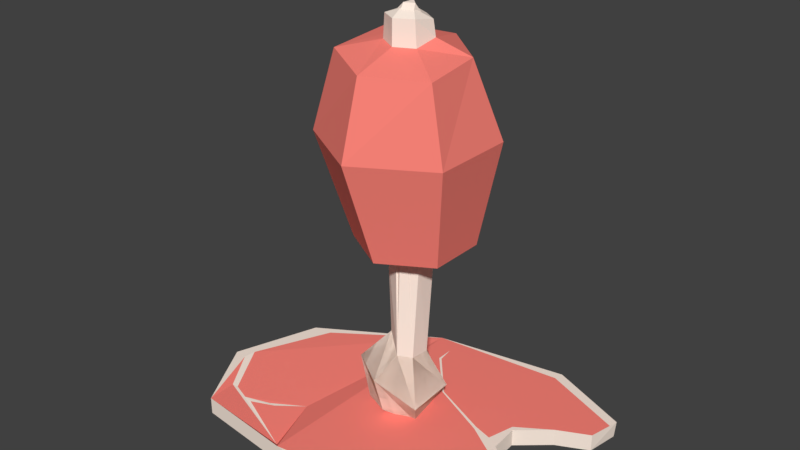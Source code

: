# Source: food.blend  (saved by Blender 2.79.0; exported with 4.5.12 LTS)
import bpy
from mathutils import Matrix  # noqa: F401  (used for matrix-valued properties, if any)

bpy.ops.wm.read_factory_settings(use_empty=True)
scene = bpy.context.scene
scene.name = 'Scene'

# ---- collections
col_collection_1 = bpy.data.collections.new('Collection 1'); scene.collection.children.link(col_collection_1)

# ---- materials (node trees are filled in below, after node groups)
mat_white = bpy.data.materials.new('white')
mat_white.alpha_threshold = 0.0
mat_white.use_transparent_shadow = False
mat_white.diffuse_color = (1.0, 0.8554, 0.7498, 1.0)
mat_white.roughness = 0.5
mat_pink = bpy.data.materials.new('pink')
mat_pink.alpha_threshold = 0.0
mat_pink.use_transparent_shadow = False
mat_pink.diffuse_color = (1.0, 0.2366, 0.195, 1.0)
mat_pink.roughness = 0.5
mat_bbq = bpy.data.materials.new('bbq')
mat_bbq.alpha_threshold = 0.0
mat_bbq.use_transparent_shadow = False
mat_bbq.diffuse_color = (0.1107, 0.03066, 0.026, 1.0)
mat_bbq.roughness = 0.5
mat_white_001 = bpy.data.materials.new('white.001')
mat_white_001.alpha_threshold = 0.0
mat_white_001.use_transparent_shadow = False
mat_white_001.diffuse_color = (1.0, 0.8554, 0.7498, 1.0)
mat_white_001.roughness = 0.5
mat_pink_001 = bpy.data.materials.new('pink.001')
mat_pink_001.alpha_threshold = 0.0
mat_pink_001.use_transparent_shadow = False
mat_pink_001.diffuse_color = (1.0, 0.2366, 0.195, 1.0)
mat_pink_001.roughness = 0.5
mat_bbq_001 = bpy.data.materials.new('bbq.001')
mat_bbq_001.alpha_threshold = 0.0
mat_bbq_001.use_transparent_shadow = False
mat_bbq_001.diffuse_color = (0.1107, 0.03066, 0.026, 1.0)
mat_bbq_001.roughness = 0.5

# ---- material node trees

# ---- world
world_world = bpy.data.worlds.new('World'); scene.world = world_world
world_world.color = (0.05088, 0.05088, 0.05088)
world_world.use_sun_shadow = False
world_world.sun_shadow_jitter_overblur = 0.0
world_world.cycles.sampling_method = 'MANUAL'

# ---- meshes
me_cylinder_001 = bpy.data.meshes.new('Cylinder.001')
me_cylinder_001.from_pydata([(0.001074, 0.0215, 0.01614), (0.01287, 0.008297, 0.01414), (0.01412, -0.008825, 0.009456), (-0.001958, -0.01734, 0.01456), (-0.01574, -0.01214, 0.01526), (-0.01129, 0.006566, 0.01266), (0.002005, 0.01377, 0.1058), (0.01241, 0.00768, 0.1058), (0.01241, -0.004491, 0.1058), (0.002005, -0.01058, 0.1058), (-0.008398, -0.004491, 0.1058), (-0.008398, 0.00768, 0.1058), (0.003744, 0.03497, 0.1142), (0.0316, 0.01867, 0.1142), (0.0316, -0.01392, 0.1142), (0.003744, -0.03022, 0.1142), (-0.02411, -0.01392, 0.1142), (-0.02411, 0.01867, 0.1142), (0.01216, 0.003042, 0.04901), (0.0117, -0.00823, 0.04978), (0.00555, -0.01398, 0.05176), (-0.005983, -0.004947, 0.05834), (-0.007605, 0.006449, 0.05005), (0.003051, 0.01123, 0.04851), (0.009088, -0.000473, 0.002424), (0.02335, 0.00692, 0.02962), (0.02087, -0.01716, 0.02488), (0.0001649, -0.02681, 0.03984), (-0.02154, -0.01263, 0.03999), (-0.01626, 0.009951, 0.03768), (0.003096, 0.01791, 0.03327), (0.00333, 0.01097, 0.2328), (0.01204, 0.005217, 0.2328), (0.01147, -0.00779, 0.2354), (0.0022, -0.01321, 0.2354), (-0.007068, -0.00779, 0.2354), (-0.007172, 0.004975, 0.2324), (0.002395, 0.0359, 0.2165), (0.03015, 0.01271, 0.2159), (0.033, -0.0221, 0.2135), (0.001713, -0.03751, 0.214), (-0.02775, -0.02096, 0.2173), (-0.02553, 0.01876, 0.221), (0.001662, 0.01259, 0.2225), (0.01434, 0.004232, 0.2246), (0.01234, -0.007702, 0.2215), (0.002318, -0.01354, 0.2218), (-0.008154, -0.007659, 0.2223), (-0.009613, 0.005457, 0.2234), (0.001077, 0.04737, 0.1728), (0.0422, 0.02332, 0.1728), (-0.04004, 0.02332, 0.1728), (-0.04004, -0.02479, 0.1728), (0.001077, -0.04885, 0.1728), (0.0422, -0.02479, 0.1728), (0.0006141, 0.002605, 0.2385), (0.001394, -0.006467, 0.2386), (0.006919, -0.003005, 0.2386), (-0.00501, 0.005069, 0.006535), (-0.004538, -0.006482, 0.006844), (0.003606, 0.01174, 0.008524)], [], [(0, 1, 24, 60), (22, 11, 6, 23), (21, 10, 11, 22), (20, 9, 10, 21), (19, 8, 9, 20), (18, 7, 8, 19), (23, 6, 7, 18), (11, 17, 12, 6), (10, 16, 17, 11), (9, 15, 16, 10), (8, 14, 15, 9), (7, 13, 14, 8), (6, 12, 13, 7), (30, 23, 18, 25), (25, 18, 19, 26), (26, 19, 20, 27), (27, 20, 21, 28), (28, 21, 22, 29), (29, 22, 23, 30), (5, 29, 30, 0), (4, 59, 24, 3), (3, 24, 2), (5, 58, 59, 4), (2, 24, 1), (4, 28, 29, 5), (3, 27, 28, 4), (2, 26, 27, 3), (1, 25, 26, 2), (0, 30, 25, 1), (24, 58, 60), (50, 49, 37, 38), (49, 51, 42, 37), (52, 53, 40, 41), (54, 50, 38, 39), (51, 52, 41, 42), (53, 54, 39, 40), (43, 31, 32, 44), (44, 32, 33, 45), (45, 33, 34, 46), (46, 34, 35, 47), (32, 57, 33), (47, 35, 36, 48), (48, 36, 31, 43), (42, 48, 43, 37), (41, 47, 48, 42), (40, 46, 47, 41), (39, 45, 46, 40), (38, 44, 45, 39), (37, 43, 44, 38), (15, 14, 54, 53), (17, 16, 52, 51), (14, 13, 50, 54), (16, 15, 53, 52), (12, 17, 51, 49), (13, 12, 49, 50), (34, 56, 35), (36, 55, 31), (33, 57, 56, 34), (35, 56, 55, 36), (57, 32, 31, 55), (56, 57, 55), (59, 58, 24), (60, 58, 5, 0)])
me_cylinder_001.polygons.foreach_set('material_index', [0, 0, 0, 0, 0, 0, 0, 1, 1, 1, 1, 1, 1, 0, 0, 0, 0, 0, 0, 0, 0, 0, 0, 0, 0, 0, 0, 0, 0, 0, 1, 1, 1, 1, 1, 1, 0, 0, 0, 0, 0, 0, 0, 1, 1, 1, 1, 1, 1, 1, 1, 1, 1, 1, 1, 0, 0, 0, 0, 0, 0, 0, 0])
me_cylinder_001.materials.append(mat_white)
me_cylinder_001.materials.append(mat_pink)
me_cylinder_001.materials.append(mat_bbq)
me_cylinder_001.use_remesh_preserve_volume = False
me_cylinder_001.use_remesh_preserve_attributes = False
me_cylinder_001.use_mirror_vertex_groups = False
me_cylinder_001.update()
me_cylinder = bpy.data.meshes.new('Cylinder')
me_cylinder.from_pydata([(0.09897, 0.03882, -0.0005834), (0.09897, 0.03882, 0.009529), (0.081, 0.03009, -0.0005834), (0.081, 0.03009, 0.009529), (0.08543, -0.01708, -0.0005834), (0.08543, -0.01708, 0.009529), (0.063, -0.06681, -0.0005834), (0.063, -0.06681, 0.009529), (0.00787, -0.0787, -0.0005834), (0.00787, -0.0787, 0.009529), (0.0561, 0.0766, -0.0005834), (0.0561, 0.0766, 0.009529), (0.06371, 0.01523, -0.0005834), (0.06371, 0.01523, 0.009529), (-0.08297, -0.06912, 0.009529), (-0.08297, -0.06912, -0.0005834), (0.0874, -0.03959, -0.0005834), (0.0874, -0.03959, 0.009529), (0.06469, -0.001927, -0.0005834), (0.06469, -0.001927, 0.009529), (-0.08871, 0.02191, 0.009529), (-0.08871, 0.02191, -0.0005834), (-0.02131, 0.06295, 0.009529), (-0.02131, 0.06295, -0.0005834), (-0.1062, -0.02777, 0.009529), (-0.1062, -0.02777, -0.0005834), (0.1032, 0.0573, 0.009529), (0.1022, 0.05751, -0.0005834), (0.102, 0.05212, 0.009529), (0.05489, 0.07107, 0.009529), (-0.07785, 0.02362, 0.009529), (-0.09814, -0.02108, 0.009529), (-0.08201, -0.04999, 0.007453), (-0.03021, -0.06979, 0.003967), (-0.08541, -0.05056, 0.007779), (-0.09897, -0.02821, 0.009529), (-0.02402, -0.07534, 0.009529), (0.03734, -0.06688, 0.009529), (0.06558, -0.05838, 0.009529), (0.08122, -0.03507, 0.009529), (0.08012, -0.01807, 0.009529), (0.04688, 0.003277, 0.009529), (0.01312, 0.01887, 0.009529), (-0.009104, 0.04444, 0.009529), (-0.009119, 0.0546, 0.009529), (-0.007647, 0.04474, 0.009529), (0.01387, 0.01942, 0.009529), (0.04665, 0.005218, 0.009529), (0.0576, 0.00201, 0.009529), (0.06195, 0.01767, 0.009529), (-0.07211, -0.05342, 0.00681), (-0.06687, -0.05417, 0.006562), (-0.05769, -0.04811, 0.006197), (-0.03962, -0.03688, 0.006011), (-0.05407, -0.04813, 0.006192)], [], [(0, 1, 3, 2), (2, 3, 13, 12), (4, 5, 17, 16), (6, 7, 9, 8), (3, 49, 48, 47, 46, 45, 44, 43, 42, 41, 40, 39, 38, 37, 36, 9, 7, 17, 5, 19, 13), (8, 9, 36, 14, 15), (10, 11, 26, 27), (0, 2, 12, 18, 4, 16, 6, 8, 15, 25, 21, 23, 10, 27), (12, 13, 19, 18), (15, 14, 24, 25), (16, 17, 7, 6), (18, 19, 5, 4), (21, 20, 22, 23), (23, 22, 11, 10), (25, 24, 20, 21), (27, 26, 28, 1, 0), (22, 29, 28, 26, 11), (14, 35, 34, 33, 51, 50, 32, 31, 30, 22, 20, 24), (36, 37, 38, 39, 40, 41, 42, 43, 44, 45, 46, 47, 48, 49, 3, 1, 28, 29, 22, 30, 31, 32, 50, 52, 53, 54, 51, 33, 34, 35, 14), (51, 54, 53, 52, 50)])
me_cylinder.polygons.foreach_set('material_index', [0, 0, 0, 0, 0, 0, 0, 0, 0, 0, 0, 0, 0, 0, 0, 0, 0, 0, 2, 0])
me_cylinder.materials.append(mat_white)
me_cylinder.materials.append(mat_bbq)
me_cylinder.materials.append(mat_pink)
me_cylinder.use_remesh_preserve_volume = False
me_cylinder.use_remesh_preserve_attributes = False
me_cylinder.use_mirror_vertex_groups = False
me_cylinder.update()
me_cylinder_002 = bpy.data.meshes.new('Cylinder.002')
me_cylinder_002.from_pydata([(0.001074, 0.0215, 0.01614), (0.01287, 0.008297, 0.01414), (0.01412, -0.008825, 0.009456), (-0.001958, -0.01734, 0.01456), (-0.01574, -0.01214, 0.01526), (-0.01129, 0.006566, 0.01266), (0.001967, 0.01175, 0.1634), (0.008928, 0.01031, 0.1486), (0.008216, 0.001125, 0.149), (0.003694, -0.007358, 0.1563), (-0.006265, -0.002334, 0.1594), (-0.006887, 0.004177, 0.1672), (0.01216, 0.003042, 0.04901), (0.0117, -0.00823, 0.04978), (0.00555, -0.01398, 0.05176), (-0.005983, -0.004947, 0.05834), (-0.007605, 0.006449, 0.05005), (0.003051, 0.01123, 0.04851), (0.009088, -0.000473, 0.002424), (0.02335, 0.00692, 0.02962), (0.02087, -0.01716, 0.02488), (0.0001649, -0.02681, 0.03984), (-0.02154, -0.01263, 0.03999), (-0.01626, 0.009951, 0.03768), (0.003096, 0.01791, 0.03327), (0.003077, 0.006379, 0.2338), (0.008607, 0.002726, 0.2338), (0.008246, -0.005536, 0.2355), (0.002359, -0.00898, 0.2355), (-0.003528, -0.005536, 0.2355), (-0.003594, 0.002572, 0.2336), (0.001864, 0.006908, 0.1986), (0.00928, 0.002018, 0.1998), (0.008112, -0.004965, 0.198), (0.002247, -0.008382, 0.1982), (-0.00388, -0.00494, 0.1985), (-0.004734, 0.002735, 0.1991), (0.003368, 0.001067, 0.2415), (0.001847, -0.004695, 0.2411), (0.007189, -0.002497, 0.2411), (-0.00501, 0.005069, 0.006535), (-0.004538, -0.006482, 0.006844), (0.003606, 0.01174, 0.008524)], [], [(0, 1, 18, 42), (16, 11, 6, 17), (15, 10, 11, 16), (14, 9, 10, 15), (13, 8, 9, 14), (12, 7, 8, 13), (17, 6, 7, 12), (24, 17, 12, 19), (19, 12, 13, 20), (20, 13, 14, 21), (21, 14, 15, 22), (22, 15, 16, 23), (23, 16, 17, 24), (5, 23, 24, 0), (4, 41, 18, 3), (3, 18, 2), (5, 40, 41, 4), (2, 18, 1), (4, 22, 23, 5), (3, 21, 22, 4), (2, 20, 21, 3), (1, 19, 20, 2), (0, 24, 19, 1), (18, 40, 42), (31, 25, 26, 32), (32, 26, 27, 33), (33, 27, 28, 34), (34, 28, 29, 35), (26, 39, 27), (35, 29, 30, 36), (36, 30, 25, 31), (11, 36, 31, 6), (10, 35, 36, 11), (9, 34, 35, 10), (8, 33, 34, 9), (7, 32, 33, 8), (6, 31, 32, 7), (28, 38, 29), (30, 37, 25), (27, 39, 38, 28), (29, 38, 37, 30), (39, 26, 25, 37), (38, 39, 37), (41, 40, 18), (42, 40, 5, 0)])
me_cylinder_002.materials.append(mat_white_001)
me_cylinder_002.materials.append(mat_pink_001)
me_cylinder_002.materials.append(mat_bbq_001)
me_cylinder_002.use_remesh_preserve_volume = False
me_cylinder_002.use_remesh_preserve_attributes = False
me_cylinder_002.use_mirror_vertex_groups = False
me_cylinder_002.update()

# ---- objects
ob_bone_meat = bpy.data.objects.new('bone+meat', me_cylinder_001)
ob_meat = bpy.data.objects.new('meat', me_cylinder)
ob_bone = bpy.data.objects.new('bone', me_cylinder_002)

# ---- transforms, parenting, visibility, modifiers, constraints
ob_bone_meat.location = (0.0, 0.0, 0.0)
ob_bone_meat.hide_viewport = True
ob_bone_meat.lineart.crease_threshold = 0.0
ob_meat.location = (-0.001655, 0.0, 0.003265)
ob_meat.lineart.crease_threshold = 0.0
ob_bone.location = (0.0, 0.0, 0.0)
ob_bone.hide_viewport = True
ob_bone.lineart.crease_threshold = 0.0

# ---- collection membership
col_collection_1.objects.link(ob_bone_meat)
col_collection_1.objects.link(ob_meat)
col_collection_1.objects.link(ob_bone)

# ---- scene / render settings (as saved in the file)
scene.frame_start = 1; scene.frame_end = 250; scene.frame_set(1)
scene.render.engine = 'BLENDER_EEVEE_NEXT'
scene.render.resolution_percentage = 50
scene.render.dither_intensity = 0.0
scene.cycles.use_denoising = False
scene.cycles.samples = 128
scene.cycles.sampling_pattern = 'TABULATED_SOBOL'
scene.cycles.use_adaptive_sampling = False
scene.cycles.use_light_tree = False
scene.cycles.blur_glossy = 0.0
scene.cycles.sample_clamp_indirect = 0.0
scene.view_settings.view_transform = 'Standard'
bpy.context.view_layer.update()

# ---- added for rendering (the .blend has no active camera and no usable light): camera, sun
cam_auto = bpy.data.cameras.new('AutoCamera')
cam_auto.lens = 50.0
cam_auto.sensor_width = 36.0
cam_auto.clip_end = 1000.0
ob_auto_camera = bpy.data.objects.new('AutoCamera', cam_auto)
scene.collection.objects.link(ob_auto_camera)
ob_auto_camera.location = (0.324064, -0.393759, 0.383744)
ob_auto_camera.rotation_euler = (1.09748, -7.21219e-08, 0.694738)
scene.camera = ob_auto_camera
light_auto_sun = bpy.data.lights.new('AutoSun', 'SUN')
light_auto_sun.energy = 3.0
light_auto_sun.angle = 0.0523599
ob_auto_sun = bpy.data.objects.new('AutoSun', light_auto_sun)
scene.collection.objects.link(ob_auto_sun)
ob_auto_sun.rotation_euler = (0.872665, 0.174533, 0.523599)
bpy.context.view_layer.update()
